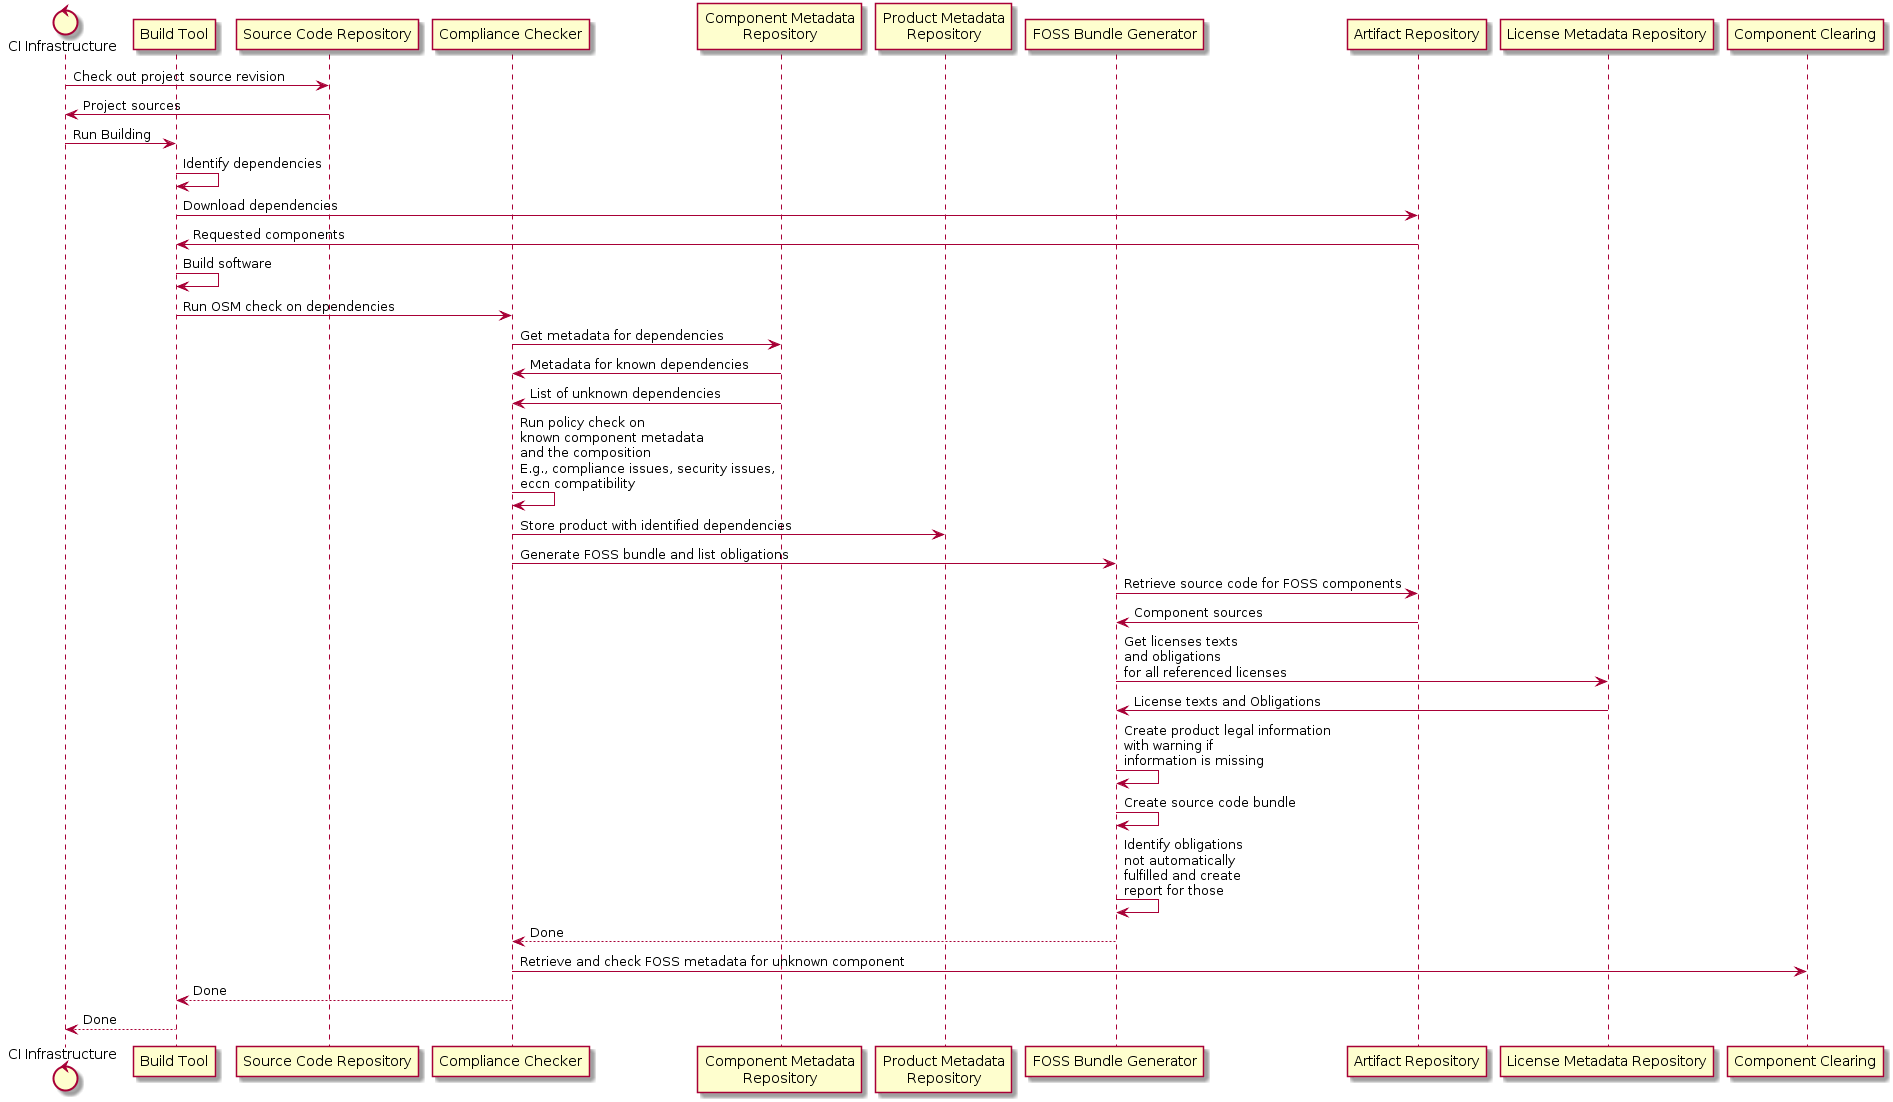

The diagram above was rendered by PlantUML. Its source (embedded in the PNG):
@startuml
control "CI Infrastructure" as ci
participant "Build Tool" as buildtool
participant "Source Code Repository" as scm
participant "Compliance Checker" as compliancechecker
participant "Component Metadata\nRepository" as comprepo
participant "Product Metadata\nRepository" as prodrepo
participant "FOSS Bundle Generator" as fossbundle
participant "Artifact Repository" as artifactrepo
participant "License Metadata Repository" as licenserepo
participant "Component Clearing" as compclearing

ci -> scm : Check out project source revision
scm -> ci : Project sources
ci -> buildtool : Run Building
buildtool -> buildtool : Identify dependencies
buildtool -> artifactrepo : Download dependencies
artifactrepo -> buildtool : Requested components
buildtool -> buildtool : Build software
buildtool -> compliancechecker : Run OSM check on dependencies
compliancechecker -> comprepo : Get metadata for dependencies
comprepo -> compliancechecker : Metadata for known dependencies
comprepo -> compliancechecker : List of unknown dependencies
compliancechecker -> compliancechecker : Run policy check on\nknown component metadata\nand the composition\nE.g., compliance issues, security issues,\neccn compatibility
compliancechecker -> prodrepo : Store product with identified dependencies
compliancechecker -> fossbundle : Generate FOSS bundle and list obligations
fossbundle -> artifactrepo : Retrieve source code for FOSS components
artifactrepo -> fossbundle : Component sources
fossbundle -> licenserepo : Get licenses texts\nand obligations\nfor all referenced licenses
licenserepo -> fossbundle : License texts and Obligations
fossbundle -> fossbundle : Create product legal information\nwith warning if\ninformation is missing
fossbundle -> fossbundle : Create source code bundle
fossbundle -> fossbundle : Identify obligations\nnot automatically\nfulfilled and create\nreport for those
fossbundle --> compliancechecker : Done
compliancechecker -> compclearing : Retrieve and check FOSS metadata for unknown component
compliancechecker --> buildtool : Done
buildtool --> ci : Done
@enduml